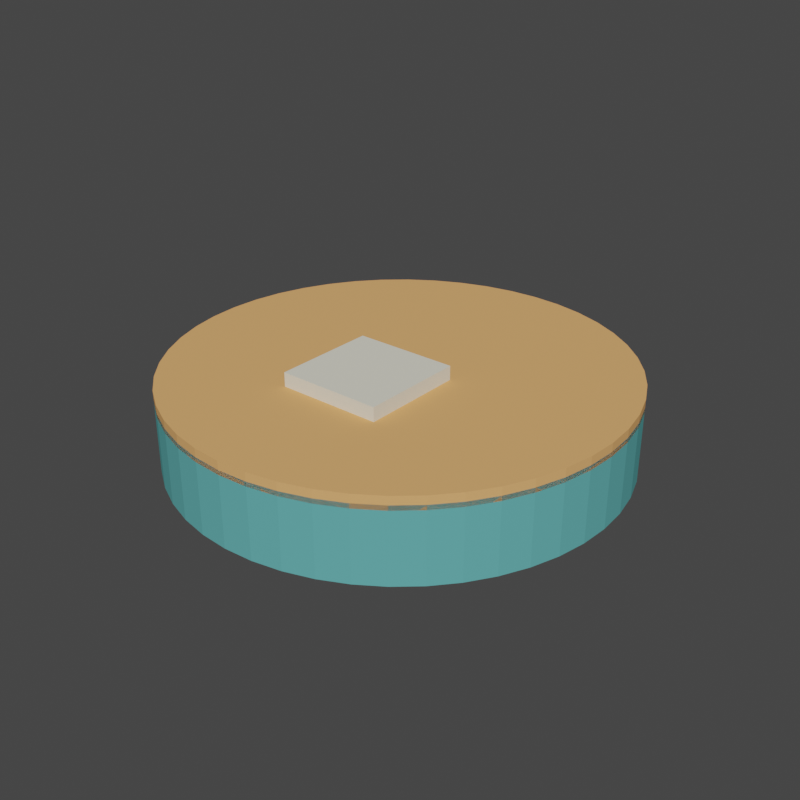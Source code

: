 # Source: carrier_platform.blend  (saved by Blender 3.6.14; exported with 4.5.12 LTS)
import bpy
from mathutils import Matrix  # noqa: F401  (used for matrix-valued properties, if any)

bpy.ops.wm.read_factory_settings(use_empty=True)
scene = bpy.context.scene
scene.name = 'Scene'

# ---- collections
col_collection = bpy.data.collections.new('Collection'); scene.collection.children.link(col_collection)

# ---- materials (node trees are filled in below, after node groups)
mat_placeholder_matte_teal = bpy.data.materials.new('Placeholder_Matte_Teal')
mat_placeholder_matte_teal.use_transparent_shadow = False
mat_placeholder_matte_teal.diffuse_color = (0.12, 0.42, 0.42, 1.0)
mat_placeholder_warm = bpy.data.materials.new('Placeholder_Warm')
mat_placeholder_warm.use_transparent_shadow = False
mat_placeholder_warm.diffuse_color = (0.82, 0.42, 0.16, 1.0)
mat_placeholder_light = bpy.data.materials.new('Placeholder_Light')
mat_placeholder_light.use_transparent_shadow = False
mat_placeholder_light.diffuse_color = (0.8, 0.78, 0.65, 1.0)

# ---- material node trees

# ---- world
world_world = bpy.data.worlds.new('World'); scene.world = world_world
world_world.use_nodes = True; world_world.node_tree.nodes.clear()
_N = world_world.node_tree.nodes; _L = world_world.node_tree.links
n0 = _N.new('ShaderNodeOutputWorld'); n0.name = 'World Output'; n0.location = (300, 300)
n1 = _N.new('ShaderNodeBackground'); n1.name = 'Background'; n1.location = (10, 300)
n1.inputs[0].default_value = (0.05088, 0.05088, 0.05088, 1.0)
_L.new(n1.outputs[0], n0.inputs[0])
n0.is_active_output = True
world_world.color = (0.08, 0.08, 0.08)
world_world.use_sun_shadow = False
world_world.sun_shadow_jitter_overblur = 0.0

# ---- meshes
me_carrier_platform_mesh = bpy.data.meshes.new('carrier_platform_Mesh')
me_carrier_platform_mesh.from_pydata([(0.0, 0.6, -0.1), (0.0, 0.6, 0.1), (0.07832, 0.5949, -0.1), (0.07832, 0.5949, 0.1), (0.1553, 0.5796, -0.1), (0.1553, 0.5796, 0.1), (0.2296, 0.5543, -0.1), (0.2296, 0.5543, 0.1), (0.3, 0.5196, -0.1), (0.3, 0.5196, 0.1), (0.3653, 0.476, -0.1), (0.3653, 0.476, 0.1), (0.4243, 0.4243, -0.1), (0.4243, 0.4243, 0.1), (0.476, 0.3653, -0.1), (0.476, 0.3653, 0.1), (0.5196, 0.3, -0.1), (0.5196, 0.3, 0.1), (0.5543, 0.2296, -0.1), (0.5543, 0.2296, 0.1), (0.5796, 0.1553, -0.1), (0.5796, 0.1553, 0.1), (0.5949, 0.07832, -0.1), (0.5949, 0.07832, 0.1), (0.6, 0.0, -0.1), (0.6, 0.0, 0.1), (0.5949, -0.07832, -0.1), (0.5949, -0.07832, 0.1), (0.5796, -0.1553, -0.1), (0.5796, -0.1553, 0.1), (0.5543, -0.2296, -0.1), (0.5543, -0.2296, 0.1), (0.5196, -0.3, -0.1), (0.5196, -0.3, 0.1), (0.476, -0.3653, -0.1), (0.476, -0.3653, 0.1), (0.4243, -0.4243, -0.1), (0.4243, -0.4243, 0.1), (0.3653, -0.476, -0.1), (0.3653, -0.476, 0.1), (0.3, -0.5196, -0.1), (0.3, -0.5196, 0.1), (0.2296, -0.5543, -0.1), (0.2296, -0.5543, 0.1), (0.1553, -0.5796, -0.1), (0.1553, -0.5796, 0.1), (0.07832, -0.5949, -0.1), (0.07832, -0.5949, 0.1), (0.0, -0.6, -0.1), (0.0, -0.6, 0.1), (-0.07832, -0.5949, -0.1), (-0.07832, -0.5949, 0.1), (-0.1553, -0.5796, -0.1), (-0.1553, -0.5796, 0.1), (-0.2296, -0.5543, -0.1), (-0.2296, -0.5543, 0.1), (-0.3, -0.5196, -0.1), (-0.3, -0.5196, 0.1), (-0.3653, -0.476, -0.1), (-0.3653, -0.476, 0.1), (-0.4243, -0.4243, -0.1), (-0.4243, -0.4243, 0.1), (-0.476, -0.3653, -0.1), (-0.476, -0.3653, 0.1), (-0.5196, -0.3, -0.1), (-0.5196, -0.3, 0.1), (-0.5543, -0.2296, -0.1), (-0.5543, -0.2296, 0.1), (-0.5796, -0.1553, -0.1), (-0.5796, -0.1553, 0.1), (-0.5949, -0.07832, -0.1), (-0.5949, -0.07832, 0.1), (-0.6, 0.0, -0.1), (-0.6, 0.0, 0.1), (-0.5949, 0.07832, -0.1), (-0.5949, 0.07832, 0.1), (-0.5796, 0.1553, -0.1), (-0.5796, 0.1553, 0.1), (-0.5543, 0.2296, -0.1), (-0.5543, 0.2296, 0.1), (-0.5196, 0.3, -0.1), (-0.5196, 0.3, 0.1), (-0.476, 0.3653, -0.1), (-0.476, 0.3653, 0.1), (-0.4243, 0.4243, -0.1), (-0.4243, 0.4243, 0.1), (-0.3653, 0.476, -0.1), (-0.3653, 0.476, 0.1), (-0.3, 0.5196, -0.1), (-0.3, 0.5196, 0.1), (-0.2296, 0.5543, -0.1), (-0.2296, 0.5543, 0.1), (-0.1553, 0.5796, -0.1), (-0.1553, 0.5796, 0.1), (-0.07832, 0.5949, -0.1), (-0.07832, 0.5949, 0.1)], [], [(0, 1, 3, 2), (2, 3, 5, 4), (4, 5, 7, 6), (6, 7, 9, 8), (8, 9, 11, 10), (10, 11, 13, 12), (12, 13, 15, 14), (14, 15, 17, 16), (16, 17, 19, 18), (18, 19, 21, 20), (20, 21, 23, 22), (22, 23, 25, 24), (24, 25, 27, 26), (26, 27, 29, 28), (28, 29, 31, 30), (30, 31, 33, 32), (32, 33, 35, 34), (34, 35, 37, 36), (36, 37, 39, 38), (38, 39, 41, 40), (40, 41, 43, 42), (42, 43, 45, 44), (44, 45, 47, 46), (46, 47, 49, 48), (48, 49, 51, 50), (50, 51, 53, 52), (52, 53, 55, 54), (54, 55, 57, 56), (56, 57, 59, 58), (58, 59, 61, 60), (60, 61, 63, 62), (62, 63, 65, 64), (64, 65, 67, 66), (66, 67, 69, 68), (68, 69, 71, 70), (70, 71, 73, 72), (72, 73, 75, 74), (74, 75, 77, 76), (76, 77, 79, 78), (78, 79, 81, 80), (80, 81, 83, 82), (82, 83, 85, 84), (84, 85, 87, 86), (86, 87, 89, 88), (88, 89, 91, 90), (90, 91, 93, 92), (3, 1, 95, 93, 91, 89, 87, 85, 83, 81, 79, 77, 75, 73, 71, 69, 67, 65, 63, 61, 59, 57, 55, 53, 51, 49, 47, 45, 43, 41, 39, 37, 35, 33, 31, 29, 27, 25, 23, 21, 19, 17, 15, 13, 11, 9, 7, 5), (92, 93, 95, 94), (94, 95, 1, 0), (0, 2, 4, 6, 8, 10, 12, 14, 16, 18, 20, 22, 24, 26, 28, 30, 32, 34, 36, 38, 40, 42, 44, 46, 48, 50, 52, 54, 56, 58, 60, 62, 64, 66, 68, 70, 72, 74, 76, 78, 80, 82, 84, 86, 88, 90, 92, 94)])
_uv = me_carrier_platform_mesh.uv_layers.new(name='UVMap')
_uv.uv.foreach_set('vector', [1.0, 0.5, 1.0, 1.0, 0.9792, 1.0, 0.9792, 0.5, 0.9792, 0.5, 0.9792, 1.0, 0.9583, 1.0, 0.9583, 0.5, 0.9583, 0.5, 0.9583, 1.0, 0.9375, 1.0, 0.9375, 0.5, 0.9375, 0.5, 0.9375, 1.0, 0.9167, 1.0, 0.9167, 0.5, 0.9167, 0.5, 0.9167, 1.0, 0.8958, 1.0, 0.8958, 0.5, 0.8958, 0.5, 0.8958, 1.0, 0.875, 1.0, 0.875, 0.5, 0.875, 0.5, 0.875, 1.0, 0.8542, 1.0, 0.8542, 0.5, 0.8542, 0.5, 0.8542, 1.0, 0.8333, 1.0, 0.8333, 0.5, 0.8333, 0.5, 0.8333, 1.0, 0.8125, 1.0, 0.8125, 0.5, 0.8125, 0.5, 0.8125, 1.0, 0.7917, 1.0, 0.7917, 0.5, 0.7917, 0.5, 0.7917, 1.0, 0.7708, 1.0, 0.7708, 0.5, 0.7708, 0.5, 0.7708, 1.0, 0.75, 1.0, 0.75, 0.5, 0.75, 0.5, 0.75, 1.0, 0.7292, 1.0, 0.7292, 0.5, 0.7292, 0.5, 0.7292, 1.0, 0.7083, 1.0, 0.7083, 0.5, 0.7083, 0.5, 0.7083, 1.0, 0.6875, 1.0, 0.6875, 0.5, 0.6875, 0.5, 0.6875, 1.0, 0.6667, 1.0, 0.6667, 0.5, 0.6667, 0.5, 0.6667, 1.0, 0.6458, 1.0, 0.6458, 0.5, 0.6458, 0.5, 0.6458, 1.0, 0.625, 1.0, 0.625, 0.5, 0.625, 0.5, 0.625, 1.0, 0.6042, 1.0, 0.6042, 0.5, 0.6042, 0.5, 0.6042, 1.0, 0.5833, 1.0, 0.5833, 0.5, 0.5833, 0.5, 0.5833, 1.0, 0.5625, 1.0, 0.5625, 0.5, 0.5625, 0.5, 0.5625, 1.0, 0.5417, 1.0, 0.5417, 0.5, 0.5417, 0.5, 0.5417, 1.0, 0.5208, 1.0, 0.5208, 0.5, 0.5208, 0.5, 0.5208, 1.0, 0.5, 1.0, 0.5, 0.5, 0.5, 0.5, 0.5, 1.0, 0.4792, 1.0, 0.4792, 0.5, 0.4792, 0.5, 0.4792, 1.0, 0.4583, 1.0, 0.4583, 0.5, 0.4583, 0.5, 0.4583, 1.0, 0.4375, 1.0, 0.4375, 0.5, 0.4375, 0.5, 0.4375, 1.0, 0.4167, 1.0, 0.4167, 0.5, 0.4167, 0.5, 0.4167, 1.0, 0.3958, 1.0, 0.3958, 0.5, 0.3958, 0.5, 0.3958, 1.0, 0.375, 1.0, 0.375, 0.5, 0.375, 0.5, 0.375, 1.0, 0.3542, 1.0, 0.3542, 0.5, 0.3542, 0.5, 0.3542, 1.0, 0.3333, 1.0, 0.3333, 0.5, 0.3333, 0.5, 0.3333, 1.0, 0.3125, 1.0, 0.3125, 0.5, 0.3125, 0.5, 0.3125, 1.0, 0.2917, 1.0, 0.2917, 0.5, 0.2917, 0.5, 0.2917, 1.0, 0.2708, 1.0, 0.2708, 0.5, 0.2708, 0.5, 0.2708, 1.0, 0.25, 1.0, 0.25, 0.5, 0.25, 0.5, 0.25, 1.0, 0.2292, 1.0, 0.2292, 0.5, 0.2292, 0.5, 0.2292, 1.0, 0.2083, 1.0, 0.2083, 0.5, 0.2083, 0.5, 0.2083, 1.0, 0.1875, 1.0, 0.1875, 0.5, 0.1875, 0.5, 0.1875, 1.0, 0.1667, 1.0, 0.1667, 0.5, 0.1667, 0.5, 0.1667, 1.0, 0.1458, 1.0, 0.1458, 0.5, 0.1458, 0.5, 0.1458, 1.0, 0.125, 1.0, 0.125, 0.5, 0.125, 0.5, 0.125, 1.0, 0.1042, 1.0, 0.1042, 0.5, 0.1042, 0.5, 0.1042, 1.0, 0.08333, 1.0, 0.08333, 0.5, 0.08333, 0.5, 0.08333, 1.0, 0.0625, 1.0, 0.0625, 0.5, 0.0625, 0.5, 0.0625, 1.0, 0.04167, 1.0, 0.04167, 0.5, 0.2813, 0.4879, 0.25, 0.49, 0.2187, 0.4879, 0.1879, 0.4818, 0.1582, 0.4717, 0.13, 0.4578, 0.1039, 0.4404, 0.08029, 0.4197, 0.0596, 0.3961, 0.04215, 0.37, 0.02827, 0.3418, 0.01818, 0.3121, 0.01205, 0.2813, 0.01, 0.25, 0.01205, 0.2187, 0.01818, 0.1879, 0.02827, 0.1582, 0.04215, 0.13, 0.0596, 0.1039, 0.08029, 0.08029, 0.1039, 0.0596, 0.13, 0.04215, 0.1582, 0.02827, 0.1879, 0.01818, 0.2187, 0.01205, 0.25, 0.01, 0.2813, 0.01205, 0.3121, 0.01818, 0.3418, 0.02827, 0.37, 0.04215, 0.3961, 0.0596, 0.4197, 0.08029, 0.4404, 0.1039, 0.4578, 0.13, 0.4717, 0.1582, 0.4818, 0.1879, 0.4879, 0.2187, 0.49, 0.25, 0.4879, 0.2813, 0.4818, 0.3121, 0.4717, 0.3418, 0.4578, 0.37, 0.4404, 0.3961, 0.4197, 0.4197, 0.3961, 0.4404, 0.37, 0.4578, 0.3418, 0.4717, 0.3121, 0.4818, 0.04167, 0.5, 0.04167, 1.0, 0.02083, 1.0, 0.02083, 0.5, 0.02083, 0.5, 0.02083, 1.0, 3.763e-07, 1.0, 3.763e-07, 0.5, 0.75, 0.49, 0.7813, 0.4879, 0.8121, 0.4818, 0.8418, 0.4717, 0.87, 0.4578, 0.8961, 0.4404, 0.9197, 0.4197, 0.9404, 0.3961, 0.9578, 0.37, 0.9717, 0.3418, 0.9818, 0.3121, 0.9879, 0.2813, 0.99, 0.25, 0.9879, 0.2187, 0.9818, 0.1879, 0.9717, 0.1582, 0.9578, 0.13, 0.9404, 0.1039, 0.9197, 0.08029, 0.8961, 0.0596, 0.87, 0.04215, 0.8418, 0.02827, 0.8121, 0.01818, 0.7813, 0.01205, 0.75, 0.01, 0.7187, 0.01205, 0.6879, 0.01818, 0.6582, 0.02827, 0.63, 0.04215, 0.6039, 0.0596, 0.5803, 0.08029, 0.5596, 0.1039, 0.5422, 0.13, 0.5283, 0.1582, 0.5182, 0.1879, 0.5121, 0.2187, 0.51, 0.25, 0.5121, 0.2813, 0.5182, 0.3121, 0.5283, 0.3418, 0.5422, 0.37, 0.5596, 0.3961, 0.5803, 0.4197, 0.6039, 0.4404, 0.63, 0.4578, 0.6582, 0.4717, 0.6879, 0.4818, 0.7187, 0.4879])
me_carrier_platform_mesh.materials.append(mat_placeholder_matte_teal)
me_carrier_platform_mesh.update()
me_carrier_platform_rim_mesh = bpy.data.meshes.new('carrier_platform_Rim_Mesh')
me_carrier_platform_rim_mesh.from_pydata([(0.0, 0.6, -0.0175), (0.0, 0.6, 0.0175), (0.07832, 0.5949, -0.0175), (0.07832, 0.5949, 0.0175), (0.1553, 0.5796, -0.0175), (0.1553, 0.5796, 0.0175), (0.2296, 0.5543, -0.0175), (0.2296, 0.5543, 0.0175), (0.3, 0.5196, -0.0175), (0.3, 0.5196, 0.0175), (0.3653, 0.476, -0.0175), (0.3653, 0.476, 0.0175), (0.4243, 0.4243, -0.0175), (0.4243, 0.4243, 0.0175), (0.476, 0.3653, -0.0175), (0.476, 0.3653, 0.0175), (0.5196, 0.3, -0.0175), (0.5196, 0.3, 0.0175), (0.5543, 0.2296, -0.0175), (0.5543, 0.2296, 0.0175), (0.5796, 0.1553, -0.0175), (0.5796, 0.1553, 0.0175), (0.5949, 0.07832, -0.0175), (0.5949, 0.07832, 0.0175), (0.6, 0.0, -0.0175), (0.6, 0.0, 0.0175), (0.5949, -0.07832, -0.0175), (0.5949, -0.07832, 0.0175), (0.5796, -0.1553, -0.0175), (0.5796, -0.1553, 0.0175), (0.5543, -0.2296, -0.0175), (0.5543, -0.2296, 0.0175), (0.5196, -0.3, -0.0175), (0.5196, -0.3, 0.0175), (0.476, -0.3653, -0.0175), (0.476, -0.3653, 0.0175), (0.4243, -0.4243, -0.0175), (0.4243, -0.4243, 0.0175), (0.3653, -0.476, -0.0175), (0.3653, -0.476, 0.0175), (0.3, -0.5196, -0.0175), (0.3, -0.5196, 0.0175), (0.2296, -0.5543, -0.0175), (0.2296, -0.5543, 0.0175), (0.1553, -0.5796, -0.0175), (0.1553, -0.5796, 0.0175), (0.07832, -0.5949, -0.0175), (0.07832, -0.5949, 0.0175), (0.0, -0.6, -0.0175), (0.0, -0.6, 0.0175), (-0.07832, -0.5949, -0.0175), (-0.07832, -0.5949, 0.0175), (-0.1553, -0.5796, -0.0175), (-0.1553, -0.5796, 0.0175), (-0.2296, -0.5543, -0.0175), (-0.2296, -0.5543, 0.0175), (-0.3, -0.5196, -0.0175), (-0.3, -0.5196, 0.0175), (-0.3653, -0.476, -0.0175), (-0.3653, -0.476, 0.0175), (-0.4243, -0.4243, -0.0175), (-0.4243, -0.4243, 0.0175), (-0.476, -0.3653, -0.0175), (-0.476, -0.3653, 0.0175), (-0.5196, -0.3, -0.0175), (-0.5196, -0.3, 0.0175), (-0.5543, -0.2296, -0.0175), (-0.5543, -0.2296, 0.0175), (-0.5796, -0.1553, -0.0175), (-0.5796, -0.1553, 0.0175), (-0.5949, -0.07832, -0.0175), (-0.5949, -0.07832, 0.0175), (-0.6, 0.0, -0.0175), (-0.6, 0.0, 0.0175), (-0.5949, 0.07832, -0.0175), (-0.5949, 0.07832, 0.0175), (-0.5796, 0.1553, -0.0175), (-0.5796, 0.1553, 0.0175), (-0.5543, 0.2296, -0.0175), (-0.5543, 0.2296, 0.0175), (-0.5196, 0.3, -0.0175), (-0.5196, 0.3, 0.0175), (-0.476, 0.3653, -0.0175), (-0.476, 0.3653, 0.0175), (-0.4243, 0.4243, -0.0175), (-0.4243, 0.4243, 0.0175), (-0.3653, 0.476, -0.0175), (-0.3653, 0.476, 0.0175), (-0.3, 0.5196, -0.0175), (-0.3, 0.5196, 0.0175), (-0.2296, 0.5543, -0.0175), (-0.2296, 0.5543, 0.0175), (-0.1553, 0.5796, -0.0175), (-0.1553, 0.5796, 0.0175), (-0.07832, 0.5949, -0.0175), (-0.07832, 0.5949, 0.0175)], [], [(0, 1, 3, 2), (2, 3, 5, 4), (4, 5, 7, 6), (6, 7, 9, 8), (8, 9, 11, 10), (10, 11, 13, 12), (12, 13, 15, 14), (14, 15, 17, 16), (16, 17, 19, 18), (18, 19, 21, 20), (20, 21, 23, 22), (22, 23, 25, 24), (24, 25, 27, 26), (26, 27, 29, 28), (28, 29, 31, 30), (30, 31, 33, 32), (32, 33, 35, 34), (34, 35, 37, 36), (36, 37, 39, 38), (38, 39, 41, 40), (40, 41, 43, 42), (42, 43, 45, 44), (44, 45, 47, 46), (46, 47, 49, 48), (48, 49, 51, 50), (50, 51, 53, 52), (52, 53, 55, 54), (54, 55, 57, 56), (56, 57, 59, 58), (58, 59, 61, 60), (60, 61, 63, 62), (62, 63, 65, 64), (64, 65, 67, 66), (66, 67, 69, 68), (68, 69, 71, 70), (70, 71, 73, 72), (72, 73, 75, 74), (74, 75, 77, 76), (76, 77, 79, 78), (78, 79, 81, 80), (80, 81, 83, 82), (82, 83, 85, 84), (84, 85, 87, 86), (86, 87, 89, 88), (88, 89, 91, 90), (90, 91, 93, 92), (3, 1, 95, 93, 91, 89, 87, 85, 83, 81, 79, 77, 75, 73, 71, 69, 67, 65, 63, 61, 59, 57, 55, 53, 51, 49, 47, 45, 43, 41, 39, 37, 35, 33, 31, 29, 27, 25, 23, 21, 19, 17, 15, 13, 11, 9, 7, 5), (92, 93, 95, 94), (94, 95, 1, 0), (0, 2, 4, 6, 8, 10, 12, 14, 16, 18, 20, 22, 24, 26, 28, 30, 32, 34, 36, 38, 40, 42, 44, 46, 48, 50, 52, 54, 56, 58, 60, 62, 64, 66, 68, 70, 72, 74, 76, 78, 80, 82, 84, 86, 88, 90, 92, 94)])
_uv = me_carrier_platform_rim_mesh.uv_layers.new(name='UVMap')
_uv.uv.foreach_set('vector', [1.0, 0.5, 1.0, 1.0, 0.9792, 1.0, 0.9792, 0.5, 0.9792, 0.5, 0.9792, 1.0, 0.9583, 1.0, 0.9583, 0.5, 0.9583, 0.5, 0.9583, 1.0, 0.9375, 1.0, 0.9375, 0.5, 0.9375, 0.5, 0.9375, 1.0, 0.9167, 1.0, 0.9167, 0.5, 0.9167, 0.5, 0.9167, 1.0, 0.8958, 1.0, 0.8958, 0.5, 0.8958, 0.5, 0.8958, 1.0, 0.875, 1.0, 0.875, 0.5, 0.875, 0.5, 0.875, 1.0, 0.8542, 1.0, 0.8542, 0.5, 0.8542, 0.5, 0.8542, 1.0, 0.8333, 1.0, 0.8333, 0.5, 0.8333, 0.5, 0.8333, 1.0, 0.8125, 1.0, 0.8125, 0.5, 0.8125, 0.5, 0.8125, 1.0, 0.7917, 1.0, 0.7917, 0.5, 0.7917, 0.5, 0.7917, 1.0, 0.7708, 1.0, 0.7708, 0.5, 0.7708, 0.5, 0.7708, 1.0, 0.75, 1.0, 0.75, 0.5, 0.75, 0.5, 0.75, 1.0, 0.7292, 1.0, 0.7292, 0.5, 0.7292, 0.5, 0.7292, 1.0, 0.7083, 1.0, 0.7083, 0.5, 0.7083, 0.5, 0.7083, 1.0, 0.6875, 1.0, 0.6875, 0.5, 0.6875, 0.5, 0.6875, 1.0, 0.6667, 1.0, 0.6667, 0.5, 0.6667, 0.5, 0.6667, 1.0, 0.6458, 1.0, 0.6458, 0.5, 0.6458, 0.5, 0.6458, 1.0, 0.625, 1.0, 0.625, 0.5, 0.625, 0.5, 0.625, 1.0, 0.6042, 1.0, 0.6042, 0.5, 0.6042, 0.5, 0.6042, 1.0, 0.5833, 1.0, 0.5833, 0.5, 0.5833, 0.5, 0.5833, 1.0, 0.5625, 1.0, 0.5625, 0.5, 0.5625, 0.5, 0.5625, 1.0, 0.5417, 1.0, 0.5417, 0.5, 0.5417, 0.5, 0.5417, 1.0, 0.5208, 1.0, 0.5208, 0.5, 0.5208, 0.5, 0.5208, 1.0, 0.5, 1.0, 0.5, 0.5, 0.5, 0.5, 0.5, 1.0, 0.4792, 1.0, 0.4792, 0.5, 0.4792, 0.5, 0.4792, 1.0, 0.4583, 1.0, 0.4583, 0.5, 0.4583, 0.5, 0.4583, 1.0, 0.4375, 1.0, 0.4375, 0.5, 0.4375, 0.5, 0.4375, 1.0, 0.4167, 1.0, 0.4167, 0.5, 0.4167, 0.5, 0.4167, 1.0, 0.3958, 1.0, 0.3958, 0.5, 0.3958, 0.5, 0.3958, 1.0, 0.375, 1.0, 0.375, 0.5, 0.375, 0.5, 0.375, 1.0, 0.3542, 1.0, 0.3542, 0.5, 0.3542, 0.5, 0.3542, 1.0, 0.3333, 1.0, 0.3333, 0.5, 0.3333, 0.5, 0.3333, 1.0, 0.3125, 1.0, 0.3125, 0.5, 0.3125, 0.5, 0.3125, 1.0, 0.2917, 1.0, 0.2917, 0.5, 0.2917, 0.5, 0.2917, 1.0, 0.2708, 1.0, 0.2708, 0.5, 0.2708, 0.5, 0.2708, 1.0, 0.25, 1.0, 0.25, 0.5, 0.25, 0.5, 0.25, 1.0, 0.2292, 1.0, 0.2292, 0.5, 0.2292, 0.5, 0.2292, 1.0, 0.2083, 1.0, 0.2083, 0.5, 0.2083, 0.5, 0.2083, 1.0, 0.1875, 1.0, 0.1875, 0.5, 0.1875, 0.5, 0.1875, 1.0, 0.1667, 1.0, 0.1667, 0.5, 0.1667, 0.5, 0.1667, 1.0, 0.1458, 1.0, 0.1458, 0.5, 0.1458, 0.5, 0.1458, 1.0, 0.125, 1.0, 0.125, 0.5, 0.125, 0.5, 0.125, 1.0, 0.1042, 1.0, 0.1042, 0.5, 0.1042, 0.5, 0.1042, 1.0, 0.08333, 1.0, 0.08333, 0.5, 0.08333, 0.5, 0.08333, 1.0, 0.0625, 1.0, 0.0625, 0.5, 0.0625, 0.5, 0.0625, 1.0, 0.04167, 1.0, 0.04167, 0.5, 0.2813, 0.4879, 0.25, 0.49, 0.2187, 0.4879, 0.1879, 0.4818, 0.1582, 0.4717, 0.13, 0.4578, 0.1039, 0.4404, 0.08029, 0.4197, 0.0596, 0.3961, 0.04215, 0.37, 0.02827, 0.3418, 0.01818, 0.3121, 0.01205, 0.2813, 0.01, 0.25, 0.01205, 0.2187, 0.01818, 0.1879, 0.02827, 0.1582, 0.04215, 0.13, 0.0596, 0.1039, 0.08029, 0.08029, 0.1039, 0.0596, 0.13, 0.04215, 0.1582, 0.02827, 0.1879, 0.01818, 0.2187, 0.01205, 0.25, 0.01, 0.2813, 0.01205, 0.3121, 0.01818, 0.3418, 0.02827, 0.37, 0.04215, 0.3961, 0.0596, 0.4197, 0.08029, 0.4404, 0.1039, 0.4578, 0.13, 0.4717, 0.1582, 0.4818, 0.1879, 0.4879, 0.2187, 0.49, 0.25, 0.4879, 0.2813, 0.4818, 0.3121, 0.4717, 0.3418, 0.4578, 0.37, 0.4404, 0.3961, 0.4197, 0.4197, 0.3961, 0.4404, 0.37, 0.4578, 0.3418, 0.4717, 0.3121, 0.4818, 0.04167, 0.5, 0.04167, 1.0, 0.02083, 1.0, 0.02083, 0.5, 0.02083, 0.5, 0.02083, 1.0, 3.763e-07, 1.0, 3.763e-07, 0.5, 0.75, 0.49, 0.7813, 0.4879, 0.8121, 0.4818, 0.8418, 0.4717, 0.87, 0.4578, 0.8961, 0.4404, 0.9197, 0.4197, 0.9404, 0.3961, 0.9578, 0.37, 0.9717, 0.3418, 0.9818, 0.3121, 0.9879, 0.2813, 0.99, 0.25, 0.9879, 0.2187, 0.9818, 0.1879, 0.9717, 0.1582, 0.9578, 0.13, 0.9404, 0.1039, 0.9197, 0.08029, 0.8961, 0.0596, 0.87, 0.04215, 0.8418, 0.02827, 0.8121, 0.01818, 0.7813, 0.01205, 0.75, 0.01, 0.7187, 0.01205, 0.6879, 0.01818, 0.6582, 0.02827, 0.63, 0.04215, 0.6039, 0.0596, 0.5803, 0.08029, 0.5596, 0.1039, 0.5422, 0.13, 0.5283, 0.1582, 0.5182, 0.1879, 0.5121, 0.2187, 0.51, 0.25, 0.5121, 0.2813, 0.5182, 0.3121, 0.5283, 0.3418, 0.5422, 0.37, 0.5596, 0.3961, 0.5803, 0.4197, 0.6039, 0.4404, 0.63, 0.4578, 0.6582, 0.4717, 0.6879, 0.4818, 0.7187, 0.4879])
me_carrier_platform_rim_mesh.materials.append(mat_placeholder_warm)
me_carrier_platform_rim_mesh.update()
me_carrier_platform_seatmarker_mesh = bpy.data.meshes.new('carrier_platform_SeatMarker_Mesh')
me_carrier_platform_seatmarker_mesh.from_pydata([(-0.14, -0.14, -0.025), (-0.14, -0.14, 0.025), (-0.14, 0.14, -0.025), (-0.14, 0.14, 0.025), (0.14, -0.14, -0.025), (0.14, -0.14, 0.025), (0.14, 0.14, -0.025), (0.14, 0.14, 0.025)], [], [(0, 1, 3, 2), (2, 3, 7, 6), (6, 7, 5, 4), (4, 5, 1, 0), (2, 6, 4, 0), (7, 3, 1, 5)])
_uv = me_carrier_platform_seatmarker_mesh.uv_layers.new(name='UVMap')
_uv.uv.foreach_set('vector', [0.375, 0.0, 0.625, 0.0, 0.625, 0.25, 0.375, 0.25, 0.375, 0.25, 0.625, 0.25, 0.625, 0.5, 0.375, 0.5, 0.375, 0.5, 0.625, 0.5, 0.625, 0.75, 0.375, 0.75, 0.375, 0.75, 0.625, 0.75, 0.625, 1.0, 0.375, 1.0, 0.125, 0.5, 0.375, 0.5, 0.375, 0.75, 0.125, 0.75, 0.625, 0.5, 0.875, 0.5, 0.875, 0.75, 0.625, 0.75])
me_carrier_platform_seatmarker_mesh.materials.append(mat_placeholder_light)
me_carrier_platform_seatmarker_mesh.update()

# ---- objects
ob_carrier_platform = bpy.data.objects.new('carrier_platform', me_carrier_platform_mesh)
ob_carrier_platform_rim = bpy.data.objects.new('carrier_platform_Rim', me_carrier_platform_rim_mesh)
ob_carrier_platform_seatmarker = bpy.data.objects.new('carrier_platform_SeatMarker', me_carrier_platform_seatmarker_mesh)
ob_seatanchor = bpy.data.objects.new('SeatAnchor', None)
ob_followriganchor = bpy.data.objects.new('FollowRigAnchor', None)
ob_carrier_platform_root = bpy.data.objects.new('carrier_platform_Root', None)

# ---- transforms, parenting, visibility, modifiers, constraints
ob_carrier_platform.parent = ob_carrier_platform_root
ob_carrier_platform.location = (0.0, 0.0, 0.1)
ob_carrier_platform_rim.parent = ob_carrier_platform_root
ob_carrier_platform_rim.location = (0.0, 0.0, 0.205)
ob_carrier_platform_seatmarker.parent = ob_carrier_platform_root
ob_carrier_platform_seatmarker.location = (0.0, -0.12, 0.235)
ob_seatanchor.location = (0.0, -0.12, 0.27)
ob_followriganchor.location = (0.0, 0.28, 0.85)
ob_carrier_platform_root.location = (0.0, 0.0, 0.0)

# ---- collection membership
col_collection.objects.link(ob_carrier_platform)
col_collection.objects.link(ob_carrier_platform_rim)
col_collection.objects.link(ob_carrier_platform_seatmarker)
col_collection.objects.link(ob_seatanchor)
col_collection.objects.link(ob_followriganchor)
col_collection.objects.link(ob_carrier_platform_root)

# ---- scene / render settings (as saved in the file)
scene.frame_start = 1; scene.frame_end = 250; scene.frame_set(1)
scene.render.engine = 'BLENDER_EEVEE_NEXT'
scene.render.resolution_x = 480
scene.render.resolution_y = 480
scene.cycles.sampling_pattern = 'TABULATED_SOBOL'
scene.view_settings.view_transform = 'Filmic'
bpy.context.view_layer.update()

# ---- added for rendering (the .blend has no active camera and no usable light): camera, sun
cam_auto = bpy.data.cameras.new('AutoCamera')
cam_auto.lens = 50.0
cam_auto.sensor_width = 36.0
cam_auto.clip_end = 1000.0
ob_auto_camera = bpy.data.objects.new('AutoCamera', cam_auto)
scene.collection.objects.link(ob_auto_camera)
ob_auto_camera.location = (1.58848, -1.90617, 1.40078)
ob_auto_camera.rotation_euler = (1.09748, -7.21219e-08, 0.694738)
scene.camera = ob_auto_camera
light_auto_sun = bpy.data.lights.new('AutoSun', 'SUN')
light_auto_sun.energy = 3.0
light_auto_sun.angle = 0.0523599
ob_auto_sun = bpy.data.objects.new('AutoSun', light_auto_sun)
scene.collection.objects.link(ob_auto_sun)
ob_auto_sun.rotation_euler = (0.872665, 0.174533, 0.523599)
bpy.context.view_layer.update()
